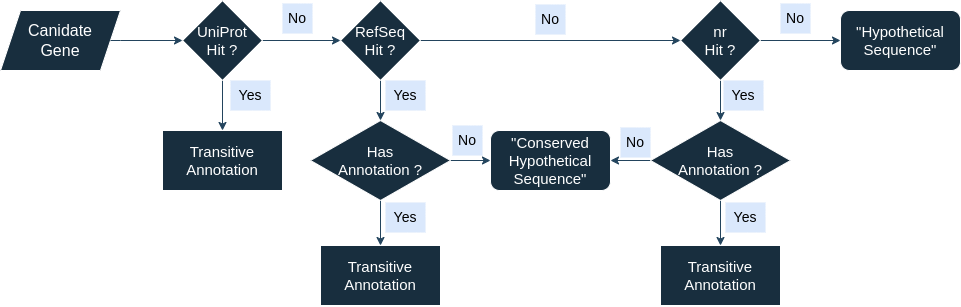

The diagram above was exported from draw.io. Its source (the exported page's mxGraphModel, read from the mxfile embedded in the PNG):
<mxGraphModel dx="1245" dy="566" grid="1" gridSize="10" guides="1" tooltips="1" connect="1" arrows="1" fold="1" page="1" pageScale="1" pageWidth="850" pageHeight="1100" math="0" shadow="0">
  <root>
    <mxCell id="0" />
    <mxCell id="1" parent="0" />
    <mxCell id="3iZbhzTXWnwhLiUJuIsV-1" value="Canidate&lt;br style=&quot;font-size: 16px;&quot;&gt;Gene" style="shape=parallelogram;perimeter=parallelogramPerimeter;whiteSpace=wrap;html=1;fixedSize=1;strokeWidth=1;fontSize=16;fillColor=#182E3E;labelBackgroundColor=none;strokeColor=#FFFFFF;fontColor=#FFFFFF;" vertex="1" parent="1">
      <mxGeometry x="20" y="140" width="120" height="60" as="geometry" />
    </mxCell>
    <mxCell id="3iZbhzTXWnwhLiUJuIsV-19" style="edgeStyle=orthogonalEdgeStyle;rounded=0;orthogonalLoop=1;jettySize=auto;html=1;exitX=1;exitY=0.5;exitDx=0;exitDy=0;entryX=0;entryY=0.5;entryDx=0;entryDy=0;labelBackgroundColor=none;strokeColor=#23445D;fontColor=default;" edge="1" parent="1" source="3iZbhzTXWnwhLiUJuIsV-2" target="3iZbhzTXWnwhLiUJuIsV-13">
      <mxGeometry relative="1" as="geometry" />
    </mxCell>
    <mxCell id="3iZbhzTXWnwhLiUJuIsV-35" style="edgeStyle=orthogonalEdgeStyle;rounded=0;orthogonalLoop=1;jettySize=auto;html=1;exitX=0.5;exitY=1;exitDx=0;exitDy=0;labelBackgroundColor=none;strokeColor=#23445D;fontColor=default;" edge="1" parent="1" source="3iZbhzTXWnwhLiUJuIsV-2" target="3iZbhzTXWnwhLiUJuIsV-5">
      <mxGeometry relative="1" as="geometry" />
    </mxCell>
    <mxCell id="3iZbhzTXWnwhLiUJuIsV-2" value="nr&lt;br style=&quot;font-size: 15px;&quot;&gt;Hit ?" style="rhombus;whiteSpace=wrap;html=1;fontSize=15;fillColor=#182E3E;labelBackgroundColor=none;strokeColor=#FFFFFF;fontColor=#FFFFFF;" vertex="1" parent="1">
      <mxGeometry x="700" y="130" width="80" height="80" as="geometry" />
    </mxCell>
    <mxCell id="3iZbhzTXWnwhLiUJuIsV-17" style="edgeStyle=orthogonalEdgeStyle;rounded=0;orthogonalLoop=1;jettySize=auto;html=1;exitX=1;exitY=0.5;exitDx=0;exitDy=0;entryX=0;entryY=0.5;entryDx=0;entryDy=0;labelBackgroundColor=none;strokeColor=#23445D;fontColor=default;" edge="1" parent="1" source="3iZbhzTXWnwhLiUJuIsV-3" target="3iZbhzTXWnwhLiUJuIsV-6">
      <mxGeometry relative="1" as="geometry" />
    </mxCell>
    <mxCell id="3iZbhzTXWnwhLiUJuIsV-20" style="edgeStyle=orthogonalEdgeStyle;rounded=0;orthogonalLoop=1;jettySize=auto;html=1;exitX=0.5;exitY=1;exitDx=0;exitDy=0;entryX=0.5;entryY=0;entryDx=0;entryDy=0;labelBackgroundColor=none;strokeColor=#23445D;fontColor=default;" edge="1" parent="1" source="3iZbhzTXWnwhLiUJuIsV-3" target="3iZbhzTXWnwhLiUJuIsV-10">
      <mxGeometry relative="1" as="geometry" />
    </mxCell>
    <mxCell id="3iZbhzTXWnwhLiUJuIsV-3" value="UniProt&lt;br style=&quot;font-size: 15px;&quot;&gt;Hit ?" style="rhombus;whiteSpace=wrap;html=1;fontSize=15;fillColor=#182E3E;labelBackgroundColor=none;strokeColor=#FFFFFF;fontColor=#FFFFFF;" vertex="1" parent="1">
      <mxGeometry x="202" y="130" width="80" height="80" as="geometry" />
    </mxCell>
    <mxCell id="3iZbhzTXWnwhLiUJuIsV-38" style="edgeStyle=orthogonalEdgeStyle;rounded=0;orthogonalLoop=1;jettySize=auto;html=1;exitX=0.5;exitY=1;exitDx=0;exitDy=0;entryX=0.5;entryY=0;entryDx=0;entryDy=0;labelBackgroundColor=none;strokeColor=#23445D;fontColor=default;" edge="1" parent="1" source="3iZbhzTXWnwhLiUJuIsV-5" target="3iZbhzTXWnwhLiUJuIsV-15">
      <mxGeometry relative="1" as="geometry" />
    </mxCell>
    <mxCell id="3iZbhzTXWnwhLiUJuIsV-39" style="edgeStyle=orthogonalEdgeStyle;rounded=0;orthogonalLoop=1;jettySize=auto;html=1;exitX=0;exitY=0.5;exitDx=0;exitDy=0;labelBackgroundColor=none;strokeColor=#23445D;fontColor=default;" edge="1" parent="1" source="3iZbhzTXWnwhLiUJuIsV-5" target="3iZbhzTXWnwhLiUJuIsV-12">
      <mxGeometry relative="1" as="geometry" />
    </mxCell>
    <mxCell id="3iZbhzTXWnwhLiUJuIsV-5" value="Has&lt;br style=&quot;font-size: 15px;&quot;&gt;Annotation ?" style="rhombus;whiteSpace=wrap;html=1;fontSize=15;fillColor=#182E3E;labelBackgroundColor=none;strokeColor=#FFFFFF;fontColor=#FFFFFF;" vertex="1" parent="1">
      <mxGeometry x="670" y="250" width="140" height="80" as="geometry" />
    </mxCell>
    <mxCell id="3iZbhzTXWnwhLiUJuIsV-18" style="edgeStyle=orthogonalEdgeStyle;rounded=0;orthogonalLoop=1;jettySize=auto;html=1;exitX=1;exitY=0.5;exitDx=0;exitDy=0;labelBackgroundColor=none;strokeColor=#23445D;fontColor=default;" edge="1" parent="1" source="3iZbhzTXWnwhLiUJuIsV-6" target="3iZbhzTXWnwhLiUJuIsV-2">
      <mxGeometry relative="1" as="geometry" />
    </mxCell>
    <mxCell id="3iZbhzTXWnwhLiUJuIsV-21" style="edgeStyle=orthogonalEdgeStyle;rounded=0;orthogonalLoop=1;jettySize=auto;html=1;exitX=0.5;exitY=1;exitDx=0;exitDy=0;entryX=0.5;entryY=0;entryDx=0;entryDy=0;labelBackgroundColor=none;strokeColor=#23445D;fontColor=default;" edge="1" parent="1" source="3iZbhzTXWnwhLiUJuIsV-6" target="3iZbhzTXWnwhLiUJuIsV-9">
      <mxGeometry relative="1" as="geometry" />
    </mxCell>
    <mxCell id="3iZbhzTXWnwhLiUJuIsV-6" value="RefSeq&lt;br style=&quot;font-size: 15px;&quot;&gt;Hit ?" style="rhombus;whiteSpace=wrap;html=1;fontSize=15;fillColor=#182E3E;labelBackgroundColor=none;strokeColor=#FFFFFF;fontColor=#FFFFFF;" vertex="1" parent="1">
      <mxGeometry x="360" y="130" width="80" height="80" as="geometry" />
    </mxCell>
    <mxCell id="3iZbhzTXWnwhLiUJuIsV-31" style="edgeStyle=orthogonalEdgeStyle;rounded=0;orthogonalLoop=1;jettySize=auto;html=1;exitX=0.5;exitY=1;exitDx=0;exitDy=0;entryX=0.5;entryY=0;entryDx=0;entryDy=0;labelBackgroundColor=none;strokeColor=#23445D;fontColor=default;" edge="1" parent="1" source="3iZbhzTXWnwhLiUJuIsV-9" target="3iZbhzTXWnwhLiUJuIsV-11">
      <mxGeometry relative="1" as="geometry" />
    </mxCell>
    <mxCell id="3iZbhzTXWnwhLiUJuIsV-33" style="edgeStyle=orthogonalEdgeStyle;rounded=0;orthogonalLoop=1;jettySize=auto;html=1;exitX=1;exitY=0.5;exitDx=0;exitDy=0;entryX=0;entryY=0.5;entryDx=0;entryDy=0;labelBackgroundColor=none;strokeColor=#23445D;fontColor=default;" edge="1" parent="1" source="3iZbhzTXWnwhLiUJuIsV-9" target="3iZbhzTXWnwhLiUJuIsV-12">
      <mxGeometry relative="1" as="geometry" />
    </mxCell>
    <mxCell id="3iZbhzTXWnwhLiUJuIsV-9" value="Has&lt;br style=&quot;font-size: 15px;&quot;&gt;Annotation ?" style="rhombus;whiteSpace=wrap;html=1;fontSize=15;fillColor=#182E3E;labelBackgroundColor=none;strokeColor=#FFFFFF;fontColor=#FFFFFF;" vertex="1" parent="1">
      <mxGeometry x="330" y="250" width="140" height="80" as="geometry" />
    </mxCell>
    <mxCell id="3iZbhzTXWnwhLiUJuIsV-10" value="Transitive&lt;br style=&quot;font-size: 15px;&quot;&gt;Annotation" style="rounded=0;whiteSpace=wrap;html=1;fontSize=15;fillColor=#182E3E;labelBackgroundColor=none;strokeColor=#FFFFFF;fontColor=#FFFFFF;" vertex="1" parent="1">
      <mxGeometry x="182" y="260" width="120" height="60" as="geometry" />
    </mxCell>
    <mxCell id="3iZbhzTXWnwhLiUJuIsV-11" value="Transitive&lt;br style=&quot;font-size: 15px;&quot;&gt;Annotation" style="rounded=0;whiteSpace=wrap;html=1;fontSize=15;fillColor=#182E3E;labelBackgroundColor=none;strokeColor=#FFFFFF;fontColor=#FFFFFF;" vertex="1" parent="1">
      <mxGeometry x="340" y="375" width="120" height="60" as="geometry" />
    </mxCell>
    <mxCell id="3iZbhzTXWnwhLiUJuIsV-12" value="&quot;Conserved Hypothetical Sequence&quot;" style="rounded=1;whiteSpace=wrap;html=1;fontSize=15;fillColor=#182E3E;labelBackgroundColor=none;strokeColor=#FFFFFF;fontColor=#FFFFFF;" vertex="1" parent="1">
      <mxGeometry x="510" y="260" width="120" height="60" as="geometry" />
    </mxCell>
    <mxCell id="3iZbhzTXWnwhLiUJuIsV-13" value="&quot;Hypothetical Sequence&quot;" style="rounded=1;whiteSpace=wrap;html=1;fontSize=15;fillColor=#182E3E;labelBackgroundColor=none;strokeColor=#FFFFFF;fontColor=#FFFFFF;" vertex="1" parent="1">
      <mxGeometry x="860" y="140" width="120" height="60" as="geometry" />
    </mxCell>
    <mxCell id="3iZbhzTXWnwhLiUJuIsV-15" value="Transitive&lt;br style=&quot;font-size: 15px;&quot;&gt;Annotation" style="rounded=0;whiteSpace=wrap;html=1;fontSize=15;fillColor=#182E3E;labelBackgroundColor=none;strokeColor=#FFFFFF;fontColor=#FFFFFF;" vertex="1" parent="1">
      <mxGeometry x="680" y="375" width="120" height="60" as="geometry" />
    </mxCell>
    <mxCell id="3iZbhzTXWnwhLiUJuIsV-16" value="" style="endArrow=classic;html=1;rounded=0;exitX=1;exitY=0.5;exitDx=0;exitDy=0;entryX=0;entryY=0.5;entryDx=0;entryDy=0;labelBackgroundColor=none;strokeColor=#23445D;fontColor=default;" edge="1" parent="1" source="3iZbhzTXWnwhLiUJuIsV-1" target="3iZbhzTXWnwhLiUJuIsV-3">
      <mxGeometry width="50" height="50" relative="1" as="geometry">
        <mxPoint x="370" y="270" as="sourcePoint" />
        <mxPoint x="420" y="220" as="targetPoint" />
        <Array as="points">
          <mxPoint x="140" y="170" />
        </Array>
      </mxGeometry>
    </mxCell>
    <mxCell id="3iZbhzTXWnwhLiUJuIsV-22" value="Yes" style="text;html=1;align=center;verticalAlign=middle;whiteSpace=wrap;rounded=0;strokeWidth=1;fontSize=14;labelBackgroundColor=none;fillColor=#dae8fc;strokeColor=none;" vertex="1" parent="1">
      <mxGeometry x="250" y="210" width="40" height="30" as="geometry" />
    </mxCell>
    <mxCell id="3iZbhzTXWnwhLiUJuIsV-25" value="Yes" style="text;html=1;align=center;verticalAlign=middle;whiteSpace=wrap;rounded=0;strokeWidth=1;fontSize=14;labelBackgroundColor=none;fillColor=#dae8fc;strokeColor=none;" vertex="1" parent="1">
      <mxGeometry x="405" y="332" width="40" height="30" as="geometry" />
    </mxCell>
    <mxCell id="3iZbhzTXWnwhLiUJuIsV-26" value="No" style="text;html=1;align=center;verticalAlign=middle;whiteSpace=wrap;rounded=0;fontSize=14;labelBackgroundColor=none;fillColor=#dae8fc;strokeColor=none;" vertex="1" parent="1">
      <mxGeometry x="555" y="134" width="30" height="30" as="geometry" />
    </mxCell>
    <mxCell id="3iZbhzTXWnwhLiUJuIsV-27" value="No" style="text;html=1;align=center;verticalAlign=middle;whiteSpace=wrap;rounded=0;fontSize=14;labelBackgroundColor=none;fillColor=#dae8fc;strokeColor=none;" vertex="1" parent="1">
      <mxGeometry x="800" y="133" width="30" height="30" as="geometry" />
    </mxCell>
    <mxCell id="3iZbhzTXWnwhLiUJuIsV-29" value="Yes" style="text;html=1;align=center;verticalAlign=middle;whiteSpace=wrap;rounded=0;strokeWidth=1;fontSize=14;labelBackgroundColor=none;fillColor=#dae8fc;strokeColor=none;" vertex="1" parent="1">
      <mxGeometry x="405" y="210" width="40" height="30" as="geometry" />
    </mxCell>
    <mxCell id="3iZbhzTXWnwhLiUJuIsV-32" value="No" style="text;html=1;align=center;verticalAlign=middle;whiteSpace=wrap;rounded=0;fontSize=14;labelBackgroundColor=none;fillColor=#dae8fc;strokeColor=none;" vertex="1" parent="1">
      <mxGeometry x="472" y="255" width="30" height="30" as="geometry" />
    </mxCell>
    <mxCell id="3iZbhzTXWnwhLiUJuIsV-36" value="Yes" style="text;html=1;align=center;verticalAlign=middle;whiteSpace=wrap;rounded=0;strokeWidth=1;fontSize=14;labelBackgroundColor=none;fillColor=#dae8fc;strokeColor=none;" vertex="1" parent="1">
      <mxGeometry x="743" y="210" width="40" height="30" as="geometry" />
    </mxCell>
    <mxCell id="3iZbhzTXWnwhLiUJuIsV-37" value="Yes" style="text;html=1;align=center;verticalAlign=middle;whiteSpace=wrap;rounded=0;strokeWidth=1;fontSize=14;labelBackgroundColor=none;fillColor=#dae8fc;strokeColor=none;" vertex="1" parent="1">
      <mxGeometry x="745" y="332" width="40" height="30" as="geometry" />
    </mxCell>
    <mxCell id="3iZbhzTXWnwhLiUJuIsV-40" value="No" style="text;html=1;align=center;verticalAlign=middle;whiteSpace=wrap;rounded=0;fontSize=14;labelBackgroundColor=none;fillColor=#dae8fc;strokeColor=none;" vertex="1" parent="1">
      <mxGeometry x="640" y="257" width="30" height="30" as="geometry" />
    </mxCell>
    <mxCell id="3iZbhzTXWnwhLiUJuIsV-41" value="No" style="text;html=1;align=center;verticalAlign=middle;whiteSpace=wrap;rounded=0;fontSize=14;labelBackgroundColor=none;fillColor=#dae8fc;strokeColor=none;" vertex="1" parent="1">
      <mxGeometry x="302" y="133" width="30" height="30" as="geometry" />
    </mxCell>
  </root>
</mxGraphModel>